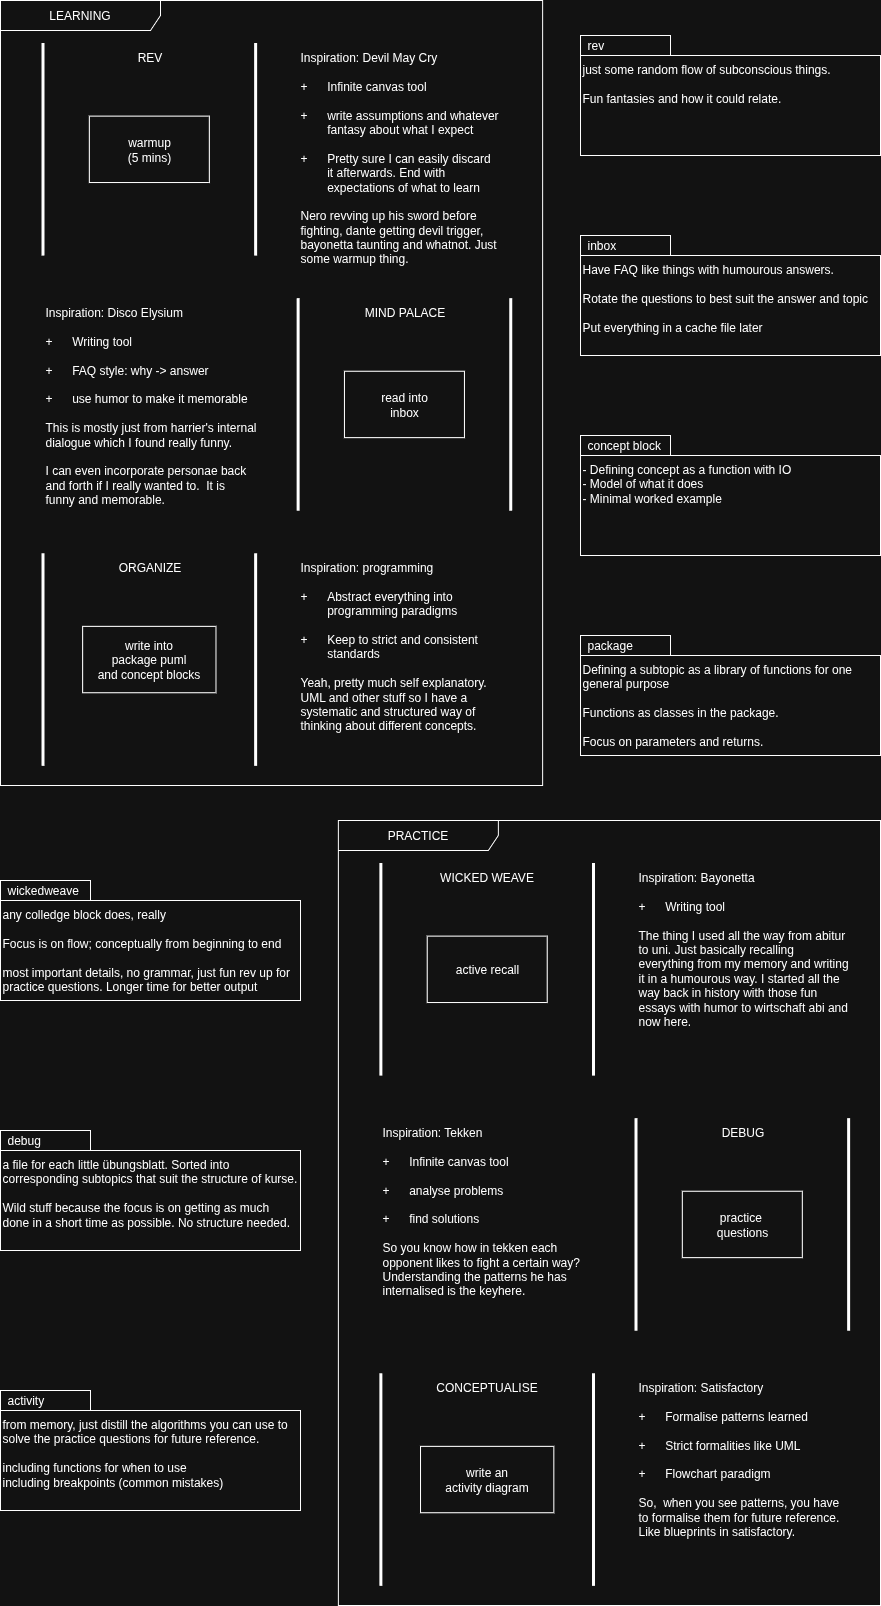

The diagram above was exported from draw.io. Its source (the exported page's mxGraphModel, read from the mxfile embedded in the PNG):
<mxGraphModel dx="3924" dy="3339" grid="1" gridSize="10" guides="1" tooltips="1" connect="1" arrows="1" fold="1" page="1" pageScale="1" pageWidth="1169" pageHeight="827" math="0" shadow="0">
  <root>
    <mxCell id="0" />
    <mxCell id="1" parent="0" />
    <mxCell id="1VNVYgA-ne2TcybSAYE4-12" value="LEARNING" style="shape=umlFrame;whiteSpace=wrap;html=1;pointerEvents=0;recursiveResize=0;container=1;collapsible=0;width=160;" vertex="1" parent="1">
      <mxGeometry x="-1160" y="-1640" width="542.13" height="785" as="geometry" />
    </mxCell>
    <mxCell id="1VNVYgA-ne2TcybSAYE4-3" value="" style="group" vertex="1" connectable="0" parent="1VNVYgA-ne2TcybSAYE4-12">
      <mxGeometry x="42.52" y="42.52" width="212.6" height="212.6" as="geometry" />
    </mxCell>
    <mxCell id="1VNVYgA-ne2TcybSAYE4-1" value="REV" style="html=1;shape=mxgraph.sysml.actPart;strokeWidth=3;verticalAlign=top;rotation=0;whiteSpace=wrap;" vertex="1" parent="1VNVYgA-ne2TcybSAYE4-3">
      <mxGeometry width="212.6" height="212.59999999999997" as="geometry" />
    </mxCell>
    <mxCell id="1VNVYgA-ne2TcybSAYE4-2" value="warmup&lt;div&gt;(5 mins)&lt;/div&gt;" style="whiteSpace=wrap;html=1;" vertex="1" parent="1VNVYgA-ne2TcybSAYE4-3">
      <mxGeometry x="46.3" y="73.08125" width="120" height="66.4375" as="geometry" />
    </mxCell>
    <mxCell id="1VNVYgA-ne2TcybSAYE4-7" value="" style="group" vertex="1" connectable="0" parent="1VNVYgA-ne2TcybSAYE4-12">
      <mxGeometry x="297.64" y="297.64" width="212.6" height="212.6" as="geometry" />
    </mxCell>
    <mxCell id="lE_o236qapCxfp76iZ6f-1" value="read into&lt;div&gt;inbox&lt;/div&gt;" style="whiteSpace=wrap;html=1;" parent="1VNVYgA-ne2TcybSAYE4-7" vertex="1">
      <mxGeometry x="46.3" y="73.08125" width="120" height="66.4375" as="geometry" />
    </mxCell>
    <mxCell id="lE_o236qapCxfp76iZ6f-6" value="MIND PALACE" style="html=1;shape=mxgraph.sysml.actPart;strokeWidth=3;verticalAlign=top;rotation=0;whiteSpace=wrap;" parent="1VNVYgA-ne2TcybSAYE4-7" vertex="1">
      <mxGeometry width="212.6" height="212.59999999999997" as="geometry" />
    </mxCell>
    <mxCell id="1VNVYgA-ne2TcybSAYE4-6" value="" style="group" vertex="1" connectable="0" parent="1VNVYgA-ne2TcybSAYE4-12">
      <mxGeometry x="42.52" y="552.76" width="212.6" height="212.59" as="geometry" />
    </mxCell>
    <mxCell id="lE_o236qapCxfp76iZ6f-9" value="write into&lt;div&gt;package puml&lt;/div&gt;&lt;div&gt;and concept blocks&lt;/div&gt;" style="whiteSpace=wrap;html=1;" parent="1VNVYgA-ne2TcybSAYE4-6" vertex="1">
      <mxGeometry x="39.63333333333335" y="73.0778125" width="133.33333333333331" height="66.434375" as="geometry" />
    </mxCell>
    <mxCell id="lE_o236qapCxfp76iZ6f-11" value="ORGANIZE" style="html=1;shape=mxgraph.sysml.actPart;strokeWidth=3;verticalAlign=top;rotation=0;whiteSpace=wrap;" parent="1VNVYgA-ne2TcybSAYE4-6" vertex="1">
      <mxGeometry width="212.59999999999997" height="212.58999999999997" as="geometry" />
    </mxCell>
    <mxCell id="1VNVYgA-ne2TcybSAYE4-25" value="Inspiration: Disco Elysium&lt;div&gt;&lt;br&gt;&lt;div&gt;+ &lt;span style=&quot;white-space: pre;&quot;&gt;&#09;&lt;/span&gt;Writing tool&lt;/div&gt;&lt;div&gt;&lt;br&gt;&lt;/div&gt;&lt;div&gt;+ &lt;span style=&quot;white-space: pre;&quot;&gt;&#09;&lt;/span&gt;FAQ style: why -&amp;gt; answer&lt;/div&gt;&lt;div&gt;&lt;br&gt;&lt;/div&gt;&lt;div&gt;+&amp;nbsp;&lt;span style=&quot;white-space: pre;&quot;&gt;&#09;&lt;/span&gt;use humor to make it memorable&lt;/div&gt;&lt;/div&gt;&lt;div&gt;&lt;br&gt;&lt;/div&gt;&lt;div&gt;This is mostly just from harrier's internal dialogue which I found really funny.&lt;/div&gt;&lt;div&gt;&lt;br&gt;&lt;/div&gt;&lt;div&gt;I can even incorporate personae back and forth if I really wanted to.&amp;nbsp; It is&amp;nbsp;&lt;/div&gt;&lt;div&gt;funny and memorable.&lt;/div&gt;" style="text;strokeColor=none;align=left;fillColor=none;html=1;verticalAlign=top;whiteSpace=wrap;rounded=0;" vertex="1" parent="1VNVYgA-ne2TcybSAYE4-12">
      <mxGeometry x="42.51999999999998" y="297.64" width="212.6" height="212.6" as="geometry" />
    </mxCell>
    <mxCell id="1VNVYgA-ne2TcybSAYE4-26" value="&lt;div&gt;Inspiration: programming&lt;/div&gt;&lt;div&gt;&lt;br&gt;&lt;/div&gt;&lt;div&gt;+ &lt;span style=&quot;white-space: pre;&quot;&gt;&#09;&lt;/span&gt;Abstract everything into &lt;span style=&quot;white-space: pre;&quot;&gt;&#09;&lt;/span&gt;programming paradigms&lt;/div&gt;&lt;div&gt;&lt;br&gt;&lt;/div&gt;&lt;div&gt;+&lt;span style=&quot;white-space: pre;&quot;&gt;&#09;&lt;/span&gt;Keep to strict and consistent&lt;/div&gt;&lt;div&gt;&lt;span style=&quot;white-space: pre;&quot;&gt;&#09;&lt;/span&gt;standards&lt;br&gt;&lt;/div&gt;&lt;div&gt;&lt;br&gt;&lt;/div&gt;&lt;div&gt;Yeah, pretty much self explanatory.&lt;/div&gt;&lt;div&gt;UML and other stuff so I have a&amp;nbsp;&lt;/div&gt;&lt;div&gt;systematic and structured way of&amp;nbsp;&lt;/div&gt;&lt;div&gt;thinking about different concepts.&lt;/div&gt;" style="text;strokeColor=none;align=left;fillColor=none;html=1;verticalAlign=top;whiteSpace=wrap;rounded=0;" vertex="1" parent="1VNVYgA-ne2TcybSAYE4-12">
      <mxGeometry x="297.64" y="552.75" width="212.6" height="212.6" as="geometry" />
    </mxCell>
    <mxCell id="1VNVYgA-ne2TcybSAYE4-24" value="Inspiration: Devil May Cry&lt;div&gt;&lt;br&gt;&lt;/div&gt;&lt;div&gt;+ &lt;span style=&quot;white-space: pre;&quot;&gt;&#09;&lt;/span&gt;Infinite canvas tool&lt;/div&gt;&lt;div&gt;&lt;br&gt;&lt;/div&gt;&lt;div&gt;+ &lt;span style=&quot;white-space: pre;&quot;&gt;&#09;&lt;/span&gt;write assumptions and whatever&lt;/div&gt;&lt;div&gt;&lt;span style=&quot;white-space: pre;&quot;&gt;&#09;&lt;/span&gt;fantasy about what I expect&lt;br&gt;&lt;/div&gt;&lt;div&gt;&lt;br&gt;&lt;/div&gt;&lt;div&gt;+&amp;nbsp;&lt;span style=&quot;white-space: pre;&quot;&gt;&#09;&lt;/span&gt;Pretty sure I can easily discard&lt;/div&gt;&lt;div&gt;&lt;span style=&quot;white-space: pre;&quot;&gt;&#09;&lt;/span&gt;it afterwards. End with &lt;span style=&quot;white-space: pre;&quot;&gt;&#09;&lt;/span&gt;expectations of what to learn&lt;br&gt;&lt;/div&gt;&lt;div&gt;&lt;br&gt;&lt;/div&gt;&lt;div&gt;Nero revving up his sword before&lt;/div&gt;&lt;div&gt;fighting, dante getting devil trigger,&lt;/div&gt;&lt;div&gt;bayonetta taunting and whatnot. Just&lt;/div&gt;&lt;div&gt;some warmup thing.&lt;/div&gt;" style="text;strokeColor=none;align=left;fillColor=none;html=1;verticalAlign=top;whiteSpace=wrap;rounded=0;" vertex="1" parent="1VNVYgA-ne2TcybSAYE4-12">
      <mxGeometry x="297.64" y="42.51999999999998" width="212.6" height="212.6" as="geometry" />
    </mxCell>
    <mxCell id="1VNVYgA-ne2TcybSAYE4-14" value="PRACTICE" style="shape=umlFrame;whiteSpace=wrap;html=1;pointerEvents=0;recursiveResize=0;container=1;collapsible=0;width=160;" vertex="1" parent="1">
      <mxGeometry x="-822.13" y="-820" width="542.13" height="785" as="geometry" />
    </mxCell>
    <mxCell id="1VNVYgA-ne2TcybSAYE4-15" value="" style="group" vertex="1" connectable="0" parent="1VNVYgA-ne2TcybSAYE4-14">
      <mxGeometry x="42.52" y="42.52" width="212.6" height="212.6" as="geometry" />
    </mxCell>
    <mxCell id="1VNVYgA-ne2TcybSAYE4-16" value="WICKED WEAVE" style="html=1;shape=mxgraph.sysml.actPart;strokeWidth=3;verticalAlign=top;rotation=0;whiteSpace=wrap;" vertex="1" parent="1VNVYgA-ne2TcybSAYE4-15">
      <mxGeometry width="212.6" height="212.59999999999997" as="geometry" />
    </mxCell>
    <mxCell id="1VNVYgA-ne2TcybSAYE4-17" value="active recall" style="whiteSpace=wrap;html=1;" vertex="1" parent="1VNVYgA-ne2TcybSAYE4-15">
      <mxGeometry x="46.3" y="73.08125" width="120" height="66.4375" as="geometry" />
    </mxCell>
    <mxCell id="1VNVYgA-ne2TcybSAYE4-18" value="" style="group" vertex="1" connectable="0" parent="1VNVYgA-ne2TcybSAYE4-14">
      <mxGeometry x="297.64" y="297.64" width="212.6" height="212.6" as="geometry" />
    </mxCell>
    <mxCell id="1VNVYgA-ne2TcybSAYE4-19" value="practice&amp;nbsp;&lt;div&gt;questions&lt;/div&gt;" style="whiteSpace=wrap;html=1;" vertex="1" parent="1VNVYgA-ne2TcybSAYE4-18">
      <mxGeometry x="46.3" y="73.08125" width="120" height="66.4375" as="geometry" />
    </mxCell>
    <mxCell id="1VNVYgA-ne2TcybSAYE4-20" value="DEBUG" style="html=1;shape=mxgraph.sysml.actPart;strokeWidth=3;verticalAlign=top;rotation=0;whiteSpace=wrap;" vertex="1" parent="1VNVYgA-ne2TcybSAYE4-18">
      <mxGeometry width="212.6" height="212.59999999999997" as="geometry" />
    </mxCell>
    <mxCell id="1VNVYgA-ne2TcybSAYE4-21" value="" style="group" vertex="1" connectable="0" parent="1VNVYgA-ne2TcybSAYE4-14">
      <mxGeometry x="42.52" y="552.76" width="212.6" height="212.59" as="geometry" />
    </mxCell>
    <mxCell id="1VNVYgA-ne2TcybSAYE4-22" value="write an&lt;div&gt;activity diagram&lt;/div&gt;" style="whiteSpace=wrap;html=1;" vertex="1" parent="1VNVYgA-ne2TcybSAYE4-21">
      <mxGeometry x="39.63333333333335" y="73.0778125" width="133.33333333333331" height="66.434375" as="geometry" />
    </mxCell>
    <mxCell id="1VNVYgA-ne2TcybSAYE4-23" value="CONCEPTUALISE" style="html=1;shape=mxgraph.sysml.actPart;strokeWidth=3;verticalAlign=top;rotation=0;whiteSpace=wrap;" vertex="1" parent="1VNVYgA-ne2TcybSAYE4-21">
      <mxGeometry width="212.59999999999997" height="212.58999999999997" as="geometry" />
    </mxCell>
    <mxCell id="1VNVYgA-ne2TcybSAYE4-27" value="Inspiration: Tekken&lt;div&gt;&lt;br&gt;&lt;/div&gt;&lt;div&gt;+ &lt;span style=&quot;white-space: pre;&quot;&gt;&#09;&lt;/span&gt;Infinite canvas tool&lt;/div&gt;&lt;div&gt;&lt;br&gt;&lt;/div&gt;&lt;div&gt;+ &lt;span style=&quot;white-space: pre;&quot;&gt;&#09;&lt;/span&gt;analyse problems&lt;/div&gt;&lt;div&gt;&lt;br&gt;&lt;/div&gt;&lt;div&gt;+&lt;span style=&quot;white-space: pre;&quot;&gt;&#09;&lt;/span&gt;find solutions&lt;/div&gt;&lt;div&gt;&lt;br&gt;&lt;/div&gt;&lt;div&gt;So you know how in tekken each opponent likes to fight a certain way? Understanding the patterns he has internalised is the keyhere.&lt;/div&gt;" style="text;strokeColor=none;align=left;fillColor=none;html=1;verticalAlign=top;whiteSpace=wrap;rounded=0;" vertex="1" parent="1VNVYgA-ne2TcybSAYE4-14">
      <mxGeometry x="42.52000000000004" y="297.64" width="212.6" height="212.6" as="geometry" />
    </mxCell>
    <mxCell id="1VNVYgA-ne2TcybSAYE4-28" value="Inspiration: Bayonetta&lt;div&gt;&lt;br&gt;&lt;/div&gt;&lt;div&gt;+ &lt;span style=&quot;white-space: pre;&quot;&gt;&#09;&lt;/span&gt;Writing tool&lt;/div&gt;&lt;div&gt;&lt;br&gt;&lt;/div&gt;&lt;div&gt;The thing I used all the way from abitur to uni. Just basically recalling everything from my memory and writing it in a humourous way. I started all the way back in history with those fun essays with humor to wirtschaft abi and now here.&lt;/div&gt;" style="text;strokeColor=none;align=left;fillColor=none;html=1;verticalAlign=top;whiteSpace=wrap;rounded=0;" vertex="1" parent="1VNVYgA-ne2TcybSAYE4-14">
      <mxGeometry x="297.64000000000004" y="42.51999999999998" width="212.6" height="212.6" as="geometry" />
    </mxCell>
    <mxCell id="1VNVYgA-ne2TcybSAYE4-29" value="Inspiration: Satisfactory&lt;div&gt;&lt;br&gt;&lt;div&gt;+ &lt;span style=&quot;white-space: pre;&quot;&gt;&#09;&lt;/span&gt;Formalise&amp;nbsp;patterns learned&lt;/div&gt;&lt;div&gt;&lt;br&gt;&lt;/div&gt;&lt;div&gt;+ &lt;span style=&quot;white-space: pre;&quot;&gt;&#09;&lt;/span&gt;Strict formalities like UML&lt;/div&gt;&lt;div&gt;&lt;br&gt;&lt;/div&gt;&lt;div&gt;+&amp;nbsp;&lt;span style=&quot;white-space: pre;&quot;&gt;&#09;&lt;/span&gt;Flowchart paradigm&lt;/div&gt;&lt;div&gt;&lt;br&gt;&lt;/div&gt;&lt;/div&gt;&lt;div&gt;So,&amp;nbsp; when you see patterns, you have to formalise them for future reference. Like blueprints in satisfactory.&lt;/div&gt;" style="text;strokeColor=none;align=left;fillColor=none;html=1;verticalAlign=top;whiteSpace=wrap;rounded=0;" vertex="1" parent="1VNVYgA-ne2TcybSAYE4-14">
      <mxGeometry x="297.64000000000004" y="552.75" width="212.6" height="212.6" as="geometry" />
    </mxCell>
    <mxCell id="1VNVYgA-ne2TcybSAYE4-33" value="" style="group" vertex="1" connectable="0" parent="1">
      <mxGeometry x="-580" y="-1205" width="300" height="120" as="geometry" />
    </mxCell>
    <mxCell id="1VNVYgA-ne2TcybSAYE4-31" value="concept block" style="shape=folder;xSize=90;align=left;spacingLeft=10;align=left;verticalAlign=top;spacingLeft=5;spacingTop=-4;tabWidth=90;tabHeight=20;tabPosition=left;html=1;recursiveResize=0;" vertex="1" parent="1VNVYgA-ne2TcybSAYE4-33">
      <mxGeometry width="300" height="120" as="geometry" />
    </mxCell>
    <mxCell id="1VNVYgA-ne2TcybSAYE4-32" value="- Defining concept as a function with IO&lt;div&gt;- Model of what it does&lt;br&gt;&lt;div&gt;- Minimal worked example&lt;/div&gt;&lt;/div&gt;" style="text;strokeColor=none;align=left;fillColor=none;html=1;verticalAlign=top;whiteSpace=wrap;rounded=0;" vertex="1" parent="1VNVYgA-ne2TcybSAYE4-33">
      <mxGeometry y="20" width="300" height="100" as="geometry" />
    </mxCell>
    <mxCell id="1VNVYgA-ne2TcybSAYE4-34" value="" style="group" vertex="1" connectable="0" parent="1">
      <mxGeometry x="-580" y="-1005" width="300" height="120" as="geometry" />
    </mxCell>
    <mxCell id="1VNVYgA-ne2TcybSAYE4-35" value="package" style="shape=folder;xSize=90;align=left;spacingLeft=10;align=left;verticalAlign=top;spacingLeft=5;spacingTop=-4;tabWidth=90;tabHeight=20;tabPosition=left;html=1;recursiveResize=0;" vertex="1" parent="1VNVYgA-ne2TcybSAYE4-34">
      <mxGeometry width="300" height="120" as="geometry" />
    </mxCell>
    <mxCell id="1VNVYgA-ne2TcybSAYE4-36" value="Defining a subtopic as a library of functions for one&amp;nbsp; &amp;nbsp; general purpose&lt;div&gt;&lt;br&gt;&lt;/div&gt;&lt;div&gt;Functions as classes in the package.&lt;/div&gt;&lt;div&gt;&lt;br&gt;&lt;/div&gt;&lt;div&gt;Focus on parameters and returns.&lt;/div&gt;" style="text;strokeColor=none;align=left;fillColor=none;html=1;verticalAlign=top;whiteSpace=wrap;rounded=0;" vertex="1" parent="1VNVYgA-ne2TcybSAYE4-34">
      <mxGeometry y="20" width="300" height="100" as="geometry" />
    </mxCell>
    <mxCell id="1VNVYgA-ne2TcybSAYE4-37" value="" style="group" vertex="1" connectable="0" parent="1">
      <mxGeometry x="-580" y="-1405" width="300" height="120" as="geometry" />
    </mxCell>
    <mxCell id="1VNVYgA-ne2TcybSAYE4-38" value="inbox" style="shape=folder;xSize=90;align=left;spacingLeft=10;align=left;verticalAlign=top;spacingLeft=5;spacingTop=-4;tabWidth=90;tabHeight=20;tabPosition=left;html=1;recursiveResize=0;" vertex="1" parent="1VNVYgA-ne2TcybSAYE4-37">
      <mxGeometry width="300" height="120" as="geometry" />
    </mxCell>
    <mxCell id="1VNVYgA-ne2TcybSAYE4-39" value="Have FAQ like things with humourous answers.&lt;div&gt;&lt;br&gt;&lt;/div&gt;&lt;div&gt;Rotate the questions to best suit the answer and topic&lt;/div&gt;&lt;div&gt;&lt;br&gt;&lt;/div&gt;&lt;div&gt;Put everything in a cache file later&lt;/div&gt;" style="text;strokeColor=none;align=left;fillColor=none;html=1;verticalAlign=top;whiteSpace=wrap;rounded=0;" vertex="1" parent="1VNVYgA-ne2TcybSAYE4-37">
      <mxGeometry y="20" width="300" height="100" as="geometry" />
    </mxCell>
    <mxCell id="1VNVYgA-ne2TcybSAYE4-43" value="" style="group" vertex="1" connectable="0" parent="1">
      <mxGeometry x="-1160" y="-760" width="300" height="120" as="geometry" />
    </mxCell>
    <mxCell id="1VNVYgA-ne2TcybSAYE4-44" value="wickedweave" style="shape=folder;xSize=90;align=left;spacingLeft=10;align=left;verticalAlign=top;spacingLeft=5;spacingTop=-4;tabWidth=90;tabHeight=20;tabPosition=left;html=1;recursiveResize=0;" vertex="1" parent="1VNVYgA-ne2TcybSAYE4-43">
      <mxGeometry width="300" height="120" as="geometry" />
    </mxCell>
    <mxCell id="1VNVYgA-ne2TcybSAYE4-45" value="any colledge block does, really&lt;div&gt;&lt;br&gt;&lt;/div&gt;&lt;div&gt;Focus is on flow; conceptually from beginning to end&lt;/div&gt;&lt;div&gt;&lt;br&gt;&lt;/div&gt;&lt;div&gt;most important details, no grammar, just fun rev up for&lt;/div&gt;&lt;div&gt;practice questions. Longer time for better output&lt;/div&gt;" style="text;strokeColor=none;align=left;fillColor=none;html=1;verticalAlign=top;whiteSpace=wrap;rounded=0;" vertex="1" parent="1VNVYgA-ne2TcybSAYE4-43">
      <mxGeometry y="20" width="300" height="100" as="geometry" />
    </mxCell>
    <mxCell id="1VNVYgA-ne2TcybSAYE4-46" value="" style="group" vertex="1" connectable="0" parent="1">
      <mxGeometry x="-1160" y="-510" width="300" height="120" as="geometry" />
    </mxCell>
    <mxCell id="1VNVYgA-ne2TcybSAYE4-47" value="debug" style="shape=folder;xSize=90;align=left;spacingLeft=10;align=left;verticalAlign=top;spacingLeft=5;spacingTop=-4;tabWidth=90;tabHeight=20;tabPosition=left;html=1;recursiveResize=0;" vertex="1" parent="1VNVYgA-ne2TcybSAYE4-46">
      <mxGeometry width="300" height="120" as="geometry" />
    </mxCell>
    <mxCell id="1VNVYgA-ne2TcybSAYE4-48" value="a file for each little übungsblatt. Sorted into corresponding subtopics that suit the structure of kurse.&lt;div&gt;&lt;br&gt;&lt;/div&gt;&lt;div&gt;Wild stuff because the focus is on getting as much&amp;nbsp;&lt;/div&gt;&lt;div&gt;done in a short time as possible. No structure needed.&lt;/div&gt;" style="text;strokeColor=none;align=left;fillColor=none;html=1;verticalAlign=top;whiteSpace=wrap;rounded=0;" vertex="1" parent="1VNVYgA-ne2TcybSAYE4-46">
      <mxGeometry y="20" width="300" height="100" as="geometry" />
    </mxCell>
    <mxCell id="1VNVYgA-ne2TcybSAYE4-49" value="" style="group" vertex="1" connectable="0" parent="1">
      <mxGeometry x="-1160" y="-250" width="300" height="120" as="geometry" />
    </mxCell>
    <mxCell id="1VNVYgA-ne2TcybSAYE4-50" value="activity" style="shape=folder;xSize=90;align=left;spacingLeft=10;align=left;verticalAlign=top;spacingLeft=5;spacingTop=-4;tabWidth=90;tabHeight=20;tabPosition=left;html=1;recursiveResize=0;" vertex="1" parent="1VNVYgA-ne2TcybSAYE4-49">
      <mxGeometry width="300" height="120" as="geometry" />
    </mxCell>
    <mxCell id="1VNVYgA-ne2TcybSAYE4-51" value="from memory, just distill the algorithms you can use to solve the practice questions for future reference.&lt;div&gt;&lt;br&gt;&lt;/div&gt;&lt;div&gt;including functions for when to use&lt;/div&gt;&lt;div&gt;including breakpoints (common mistakes)&lt;/div&gt;" style="text;strokeColor=none;align=left;fillColor=none;html=1;verticalAlign=top;whiteSpace=wrap;rounded=0;" vertex="1" parent="1VNVYgA-ne2TcybSAYE4-49">
      <mxGeometry y="20" width="300" height="100" as="geometry" />
    </mxCell>
    <mxCell id="1VNVYgA-ne2TcybSAYE4-52" value="" style="group" vertex="1" connectable="0" parent="1">
      <mxGeometry x="-580" y="-1605" width="300" height="120" as="geometry" />
    </mxCell>
    <mxCell id="1VNVYgA-ne2TcybSAYE4-53" value="rev" style="shape=folder;xSize=90;align=left;spacingLeft=10;align=left;verticalAlign=top;spacingLeft=5;spacingTop=-4;tabWidth=90;tabHeight=20;tabPosition=left;html=1;recursiveResize=0;" vertex="1" parent="1VNVYgA-ne2TcybSAYE4-52">
      <mxGeometry width="300" height="120" as="geometry" />
    </mxCell>
    <mxCell id="1VNVYgA-ne2TcybSAYE4-54" value="just some random flow of subconscious things.&lt;div&gt;&lt;br&gt;&lt;/div&gt;&lt;div&gt;Fun fantasies and how it could relate.&lt;/div&gt;" style="text;strokeColor=none;align=left;fillColor=none;html=1;verticalAlign=top;whiteSpace=wrap;rounded=0;" vertex="1" parent="1VNVYgA-ne2TcybSAYE4-52">
      <mxGeometry y="20" width="300" height="100" as="geometry" />
    </mxCell>
  </root>
</mxGraphModel>